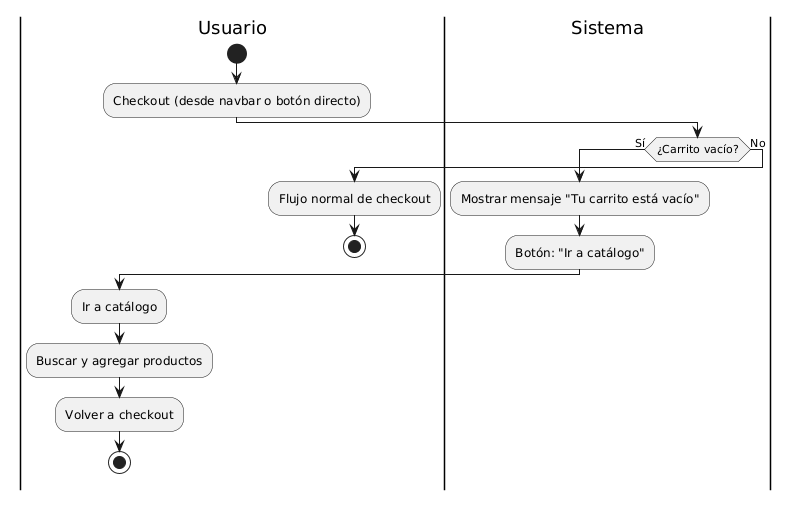

The diagram above was rendered by PlantUML. Its source (embedded in the PNG):
@startuml
|Usuario|
start
:Checkout (desde navbar o botón directo);

|Sistema|
if (¿Carrito vacío?) then (Sí)
  :Mostrar mensaje "Tu carrito está vacío";
  :Botón: "Ir a catálogo";
  
  |Usuario|
  :Ir a catálogo;
  :Buscar y agregar productos;
  :Volver a checkout;
  stop
else (No)
  :Flujo normal de checkout;
  stop
endif
@enduml